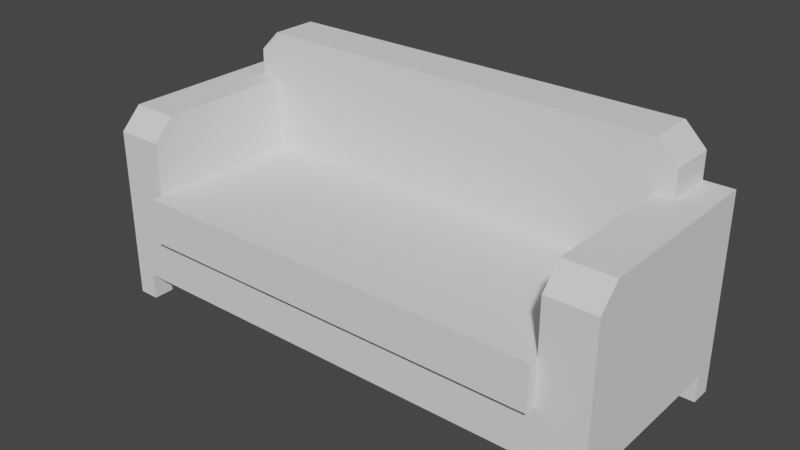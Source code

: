 # Source: lounge_sofa.blend  (saved by Blender 2.91.10; exported with 4.5.12 LTS)
import bpy
from mathutils import Matrix  # noqa: F401  (used for matrix-valued properties, if any)

bpy.ops.wm.read_factory_settings(use_empty=True)
scene = bpy.context.scene
scene.name = 'Scene'

# ---- world
world_world = bpy.data.worlds.new('World'); scene.world = world_world
world_world.use_nodes = True; world_world.node_tree.nodes.clear()
_N = world_world.node_tree.nodes; _L = world_world.node_tree.links
n0 = _N.new('ShaderNodeOutputWorld'); n0.name = 'World Output'; n0.location = (300, 300)
n1 = _N.new('ShaderNodeBackground'); n1.name = 'Background'; n1.location = (10, 300)
n1.inputs[0].default_value = (0.05088, 0.05088, 0.05088, 1.0)
_L.new(n1.outputs[0], n0.inputs[0])
n0.is_active_output = True
world_world.color = (0.05088, 0.05088, 0.05088)
world_world.use_sun_shadow = False
world_world.sun_shadow_jitter_overblur = 0.0

# ---- meshes
me_lounge_sofa = bpy.data.meshes.new('lounge_sofa')
me_lounge_sofa.from_pydata([(0.797, -0.368, 0.6747), (0.797, -0.368, 0.4702), (0.797, -0.2862, 0.7564), (0.797, 0.245, 0.4702), (0.797, 0.245, 0.7564), (-0.9096, 0.245, 0.8587), (-0.9096, 0.245, 0.7564), (-0.9096, 0.4293, 0.8587), (-0.9096, 0.4293, 0.7564), (0.8687, 0.245, 0.8587), (0.7869, 0.245, 0.9404), (0.8687, 0.4293, 0.8587), (0.7869, 0.4293, 0.9404), (0.797, -0.2862, 0.7564), (0.797, 0.245, 0.7564), (0.9813, -0.2862, 0.7564), (0.8687, 0.245, 0.7564), (0.8687, 0.4293, 0.7564), (0.9813, 0.4293, 0.7564), (0.9813, -0.368, 0.6747), (0.797, -0.368, 0.6747), (0.9813, -0.2862, 0.7564), (0.797, -0.2862, 0.7564), (-0.8278, 0.245, 0.9404), (-0.8278, 0.4293, 0.9404), (0.7869, 0.245, 0.9404), (0.7869, 0.4293, 0.9404), (0.9813, -0.368, 0.1022), (0.9813, -0.368, 0.6747), (0.9813, -0.2862, 0.1022), (0.9813, -0.2862, 0.7564), (0.9813, 0.3475, 0.1022), (0.9813, 0.4293, 0.7564), (0.9813, 0.4293, 0.1022), (-1.022, -0.368, 0.6747), (-1.022, -0.368, 0.1022), (-1.022, -0.2862, 0.7564), (-1.022, -0.2862, 0.1022), (-1.022, 0.4293, 0.7564), (-1.022, 0.3475, 0.1022), (-1.022, 0.4293, 0.1022), (-1.022, 0.4293, 0.1022), (-0.9404, 0.4293, 0.1022), (-1.022, 0.4293, 0.7564), (0.8995, 0.4293, 0.1022), (-0.9096, 0.4293, 0.7564), (0.9813, 0.4293, 0.7564), (0.9813, 0.4293, 0.1022), (0.8687, 0.4293, 0.7564), (-0.9096, 0.4293, 0.8587), (0.8687, 0.4293, 0.8587), (-0.8278, 0.4293, 0.9404), (0.7869, 0.4293, 0.9404), (-0.9404, 0.4293, 0.1022), (-0.9404, 0.3475, 0.1022), (0.8995, 0.4293, 0.1022), (0.8995, -0.2862, 0.1022), (0.8995, 0.3475, 0.1022), (0.9813, -0.2862, 0.1022), (0.9813, 0.3475, 0.1022), (0.8995, -0.368, 0.1022), (-0.9404, -0.368, 0.1022), (-0.9404, -0.2862, 0.1022), (-1.022, 0.3475, 0.1022), (-1.022, -0.2862, 0.1022), (-0.8379, -0.4089, 0.4702), (-0.8379, -0.368, 0.4702), (0.797, -0.4089, 0.4702), (-0.8379, 0.245, 0.4702), (0.797, 0.245, 0.4702), (0.797, -0.368, 0.4702), (0.797, -0.4089, 0.2961), (-0.8379, -0.4089, 0.2961), (0.797, -0.4089, 0.4702), (-0.8379, -0.4089, 0.4702), (-0.8379, -0.368, 0.2961), (-0.8379, -0.4089, 0.2961), (0.797, -0.368, 0.2961), (0.797, -0.4089, 0.2961), (0.797, -0.4089, 0.2961), (0.797, -0.4089, 0.4702), (0.797, -0.368, 0.2961), (0.797, -0.368, 0.4702), (-0.8379, -0.4089, 0.4702), (-0.8379, -0.4089, 0.2961), (-0.8379, -0.368, 0.4702), (-0.8379, -0.368, 0.2961), (0.9813, -0.368, 0.1022), (0.8995, -0.368, 0.1022), (0.9813, -0.368, 0.6747), (0.797, -0.368, 0.2961), (0.797, -0.368, 0.4702), (0.797, -0.368, 0.6747), (-0.8379, -0.368, 0.2961), (-1.022, -0.368, 0.1022), (-0.9404, -0.368, 0.1022), (-1.022, -0.368, 0.6747), (-0.8379, -0.368, 0.4702), (-0.8379, -0.368, 0.6747), (-1.022, -0.2862, 0.7564), (-1.022, 0.4293, 0.7564), (-0.8379, -0.2862, 0.7564), (-0.9096, 0.245, 0.7564), (-0.8379, 0.245, 0.7564), (-0.9096, 0.4293, 0.7564), (-0.8379, -0.368, 0.6747), (-1.022, -0.368, 0.6747), (-0.8379, -0.2862, 0.7564), (-1.022, -0.2862, 0.7564), (-0.8379, -0.368, 0.4702), (-0.8379, -0.368, 0.6747), (-0.8379, 0.245, 0.4702), (-0.8379, -0.2862, 0.7564), (-0.8379, 0.245, 0.7564), (-0.8278, 0.245, 0.9404), (-0.9096, 0.245, 0.8587), (-0.8278, 0.4293, 0.9404), (-0.9096, 0.4293, 0.8587), (0.8687, 0.245, 0.7564), (0.797, 0.245, 0.7564), (0.8687, 0.245, 0.8587), (-0.8379, 0.245, 0.7564), (-0.9096, 0.245, 0.7564), (-0.9096, 0.245, 0.8587), (0.7869, 0.245, 0.9404), (-0.8278, 0.245, 0.9404), (-0.8379, 0.245, 0.4702), (0.797, 0.245, 0.4702), (0.8687, 0.245, 0.7564), (0.8687, 0.245, 0.8587), (0.8687, 0.4293, 0.7564), (0.8687, 0.4293, 0.8587), (0.9813, -0.368, 0.1022), (0.9813, -0.2862, 0.1022), (0.9813, 0.3475, 0.1022), (0.9813, 0.4293, 0.1022), (-1.022, -0.368, 0.1022), (-1.022, -0.2862, 0.1022), (-1.022, 0.3475, 0.1022), (-1.022, 0.4293, 0.1022), (-1.022, 0.4293, 0.1022), (-0.9404, 0.4293, 0.1022), (0.8995, 0.4293, 0.1022), (0.9813, 0.4293, 0.1022), (0.9813, -0.368, 0.1022), (0.8995, -0.368, 0.1022), (-1.022, -0.368, 0.1022), (-0.9404, -0.368, 0.1022), (0.8995, 0.4293, 1.845e-16), (0.8995, 0.3475, 1.845e-16), (0.9813, 0.4293, 1.845e-16), (0.9813, 0.3475, 1.845e-16), (0.8995, 0.4293, 1.845e-16), (0.9813, 0.4293, 1.845e-16), (0.9813, 0.3475, 1.845e-16), (0.9813, 0.4293, 1.845e-16), (0.9813, 0.3475, 1.845e-16), (0.8995, 0.3475, 1.845e-16), (0.9813, 0.3475, 0.1022), (0.8995, 0.3475, 0.1022), (0.8995, 0.3475, 0.1022), (0.8995, 0.3475, 1.845e-16), (0.8995, 0.4293, 0.1022), (0.8995, 0.4293, 1.845e-16), (0.9813, -0.368, 0.0), (0.8995, -0.368, 0.0), (-0.9404, 0.3475, 1.845e-16), (-1.022, 0.3475, 1.845e-16), (-0.9404, 0.3475, 0.1022), (-1.022, 0.3475, 0.1022), (-1.022, 0.3475, 1.845e-16), (-1.022, 0.4293, 1.845e-16), (-1.022, -0.2862, 0.0), (-1.022, -0.368, 0.0), (-0.9404, -0.2862, 0.0), (-0.9404, -0.368, 0.0), (0.8995, -0.368, 0.1022), (0.8995, -0.368, 0.0), (0.8995, -0.2862, 0.1022), (0.8995, -0.2862, 0.0), (-1.022, -0.368, 0.0), (-1.022, -0.2862, 0.0), (0.8995, -0.2862, 0.0), (0.9813, -0.2862, 0.0), (0.8995, -0.2862, 0.1022), (0.9813, -0.2862, 0.1022), (-1.022, -0.2862, 0.0), (-0.9404, -0.2862, 0.0), (-1.022, -0.2862, 0.1022), (-0.9404, -0.2862, 0.1022), (-0.9404, -0.368, 0.0), (-0.9404, -0.368, 0.1022), (-0.9404, -0.2862, 0.0), (-0.9404, -0.2862, 0.1022), (0.9813, -0.368, 0.0), (0.9813, -0.2862, 0.0), (0.8995, -0.2862, 0.0), (0.8995, -0.368, 0.0), (0.9813, -0.2862, 0.0), (0.9813, -0.368, 0.0), (-1.022, 0.4293, 1.845e-16), (-0.9404, 0.4293, 1.845e-16), (-0.9404, 0.3475, 1.845e-16), (-0.9404, 0.3475, 0.1022), (-0.9404, 0.4293, 1.845e-16), (-0.9404, 0.4293, 0.1022), (-1.022, 0.4293, 1.845e-16), (-1.022, 0.3475, 1.845e-16), (-0.9404, 0.4293, 1.845e-16), (-0.9404, 0.3475, 1.845e-16), (-0.9404, -0.368, 0.0), (-1.022, -0.368, 0.0)], [], [(2, 1, 0), (1, 2, 3), (3, 2, 4), (7, 6, 5), (6, 7, 8), (11, 10, 9), (10, 11, 12), (15, 14, 13), (14, 15, 16), (16, 15, 17), (17, 15, 18), (21, 20, 19), (20, 21, 22), (25, 24, 23), (24, 25, 26), (29, 28, 27), (28, 29, 30), (30, 29, 31), (30, 31, 32), (32, 31, 33), (36, 35, 34), (35, 36, 37), (37, 36, 38), (37, 38, 39), (39, 38, 40), (43, 42, 41), (42, 43, 44), (44, 43, 45), (46, 44, 45), (44, 46, 47), (46, 45, 48), (49, 48, 45), (48, 49, 50), (50, 49, 51), (50, 51, 52), (55, 54, 53), (54, 55, 56), (56, 55, 57), (56, 57, 58), (58, 57, 59), (60, 54, 56), (61, 54, 60), (62, 54, 61), (62, 63, 54), (63, 62, 64), (67, 66, 65), (66, 67, 68), (68, 67, 69), (69, 67, 70), (73, 72, 71), (72, 73, 74), (77, 76, 75), (76, 77, 78), (81, 80, 79), (80, 81, 82), (85, 84, 83), (84, 85, 86), (89, 88, 87), (88, 89, 90), (90, 89, 91), (91, 89, 92), (93, 88, 90), (94, 88, 93), (88, 94, 95), (94, 93, 96), (96, 93, 97), (96, 97, 98), (101, 100, 99), (100, 101, 102), (102, 101, 103), (104, 100, 102), (107, 106, 105), (106, 107, 108), (111, 110, 109), (110, 111, 112), (112, 111, 113), (116, 115, 114), (115, 116, 117), (120, 119, 118), (119, 120, 121), (121, 120, 122), (122, 120, 123), (123, 120, 124), (123, 124, 125), (126, 119, 121), (119, 126, 127), (130, 129, 128), (129, 130, 131), (150, 149, 148), (149, 150, 151), (142, 153, 152), (153, 142, 143), (155, 134, 154), (134, 155, 135), (158, 157, 156), (157, 158, 159), (162, 161, 160), (161, 162, 163), (144, 165, 164), (165, 144, 145), (168, 167, 166), (167, 168, 169), (139, 170, 138), (170, 139, 171), (174, 173, 172), (173, 174, 175), (178, 177, 176), (177, 178, 179), (137, 180, 136), (180, 137, 181), (184, 183, 182), (183, 184, 185), (188, 187, 186), (187, 188, 189), (192, 191, 190), (191, 192, 193), (195, 132, 194), (132, 195, 133), (198, 197, 196), (197, 198, 199), (140, 201, 200), (201, 140, 141), (204, 203, 202), (203, 204, 205), (208, 207, 206), (207, 208, 209), (147, 211, 210), (211, 147, 146)])
me_lounge_sofa.polygons.foreach_set('use_smooth', [0, 0, 0, 0, 0, 0, 0, 0, 0, 0, 0, 1, 1, 0, 0, 0, 0, 0, 0, 0, 0, 0, 0, 0, 0, 0, 0, 0, 0, 0, 1, 0, 0, 0, 0, 0, 0, 1, 0, 0, 0, 0, 1, 0, 0, 0, 0, 0, 1, 0, 0, 0, 0, 0, 0, 0, 0, 0, 0, 0, 0, 0, 0, 1, 0, 0, 0, 0, 0, 0, 0, 0, 0, 0, 0, 0, 0, 0, 0, 0, 0, 0, 0, 0, 0, 0, 0, 0, 0, 0, 0, 0, 0, 0, 0, 0, 0, 0, 0, 0, 0, 0, 0, 0, 0, 0, 0, 0, 0, 0, 0, 0, 0, 0, 0, 0, 0, 0, 0, 0, 0, 0, 0, 0, 0, 0, 0, 0])
_uv = me_lounge_sofa.uv_layers.new(name='UVMap')
_uv.uv.foreach_set('vector', [-2.362, 14.57, -0.7874, 9.055, -0.7874, 12.99, -0.7874, 9.055, -2.362, 14.57, -12.59, 9.055, -12.59, 9.055, -2.362, 14.57, -12.59, 14.57, -16.14, 16.54, -12.59, 14.57, -12.59, 16.54, -12.59, 14.57, -16.14, 16.54, -16.14, 14.57, 16.14, -14.06, 12.59, -11.83, 12.59, -14.06, 12.59, -11.83, 16.14, -14.06, 16.14, -11.83, 38.58, 2.362, 35.03, 12.59, 35.03, 2.362, 35.03, 12.59, 38.58, 2.362, 36.41, 12.59, 36.41, 12.59, 38.58, 2.362, 36.41, 16.14, 36.41, 16.14, 38.58, 2.362, 38.58, 16.14, 38.58, 11.97, 35.03, 9.744, 38.58, 9.744, 35.03, 9.744, 38.58, 11.97, 35.03, 11.97, 34.84, 12.59, 3.744, 16.14, 3.744, 12.59, 3.744, 16.14, 34.84, 12.59, 34.84, 16.14, 2.362, 1.969, 0.7874, 12.99, 0.7874, 1.969, 0.7874, 12.99, 2.362, 1.969, 2.362, 14.57, 2.362, 14.57, 2.362, 1.969, 14.57, 1.969, 2.362, 14.57, 14.57, 1.969, 16.14, 14.57, 16.14, 14.57, 14.57, 1.969, 16.14, 1.969, -2.362, 14.57, -0.7874, 1.969, -0.7874, 12.99, -0.7874, 1.969, -2.362, 14.57, -2.362, 1.969, -2.362, 1.969, -2.362, 14.57, -16.14, 14.57, -2.362, 1.969, -16.14, 14.57, -14.57, 1.969, -14.57, 1.969, -16.14, 14.57, -16.14, 1.969, -2.346e-15, 14.57, -1.575, 1.969, -3.787e-14, 1.969, -1.575, 1.969, -2.346e-15, 14.57, -37.01, 1.969, -37.01, 1.969, -2.346e-15, 14.57, -2.169, 14.57, -38.58, 14.57, -37.01, 1.969, -2.169, 14.57, -37.01, 1.969, -38.58, 14.57, -38.58, 1.969, -38.58, 14.57, -2.169, 14.57, -36.41, 14.57, -2.169, 16.54, -36.41, 14.57, -2.169, 14.57, -36.41, 14.57, -2.169, 16.54, -36.41, 16.54, -36.41, 16.54, -2.169, 16.54, -3.744, 18.11, -36.41, 16.54, -3.744, 18.11, -34.84, 18.11, -37.01, 16.14, -1.575, 14.57, -1.575, 16.14, -1.575, 14.57, -37.01, 16.14, -37.01, 2.362, -37.01, 2.362, -37.01, 16.14, -37.01, 14.57, -37.01, 2.362, -37.01, 14.57, -38.58, 2.362, -38.58, 2.362, -37.01, 14.57, -38.58, 14.57, -37.01, 0.7874, -1.575, 14.57, -37.01, 2.362, -1.575, 0.7874, -1.575, 14.57, -37.01, 0.7874, -1.575, 2.362, -1.575, 14.57, -1.575, 0.7874, -1.575, 2.362, -3.554e-14, 14.57, -1.575, 14.57, -3.554e-14, 14.57, -1.575, 2.362, -1.196e-17, 2.362, 35.03, 0.0, 3.55, 0.7874, 3.55, 0.0, 3.55, 0.7874, 35.03, 0.0, 3.55, 12.59, 3.55, 12.59, 35.03, 0.0, 35.03, 12.59, 35.03, 12.59, 35.03, 0.0, 35.03, 0.7874, 35.03, 9.055, 3.55, 5.701, 35.03, 5.701, 3.55, 5.701, 35.03, 9.055, 3.55, 9.055, -35.03, 0.7874, -3.55, 0.0, -3.55, 0.7874, -3.55, 0.0, -35.03, 0.7874, -35.03, 0.0, 0.7874, 5.701, 0.0, 9.055, 0.0, 5.701, 0.0, 9.055, 0.7874, 5.701, 0.7874, 9.055, -0.7874, 9.055, 0.0, 5.701, 0.0, 9.055, 0.0, 5.701, -0.7874, 9.055, -0.7874, 5.701, 38.58, 12.99, 37.01, 1.969, 38.58, 1.969, 37.01, 1.969, 38.58, 12.99, 35.03, 5.701, 35.03, 5.701, 38.58, 12.99, 35.03, 9.055, 35.03, 9.055, 38.58, 12.99, 35.03, 12.99, 3.55, 5.701, 37.01, 1.969, 35.03, 5.701, 0.0, 1.969, 37.01, 1.969, 3.55, 5.701, 37.01, 1.969, 0.0, 1.969, 1.575, 1.969, 0.0, 1.969, 3.55, 5.701, 0.0, 12.99, 0.0, 12.99, 3.55, 5.701, 3.55, 9.055, 0.0, 12.99, 3.55, 9.055, 3.55, 12.99, 3.55, 2.362, -9.596e-15, 16.14, -9.596e-15, 2.362, -9.596e-15, 16.14, 3.55, 2.362, 2.169, 12.59, 2.169, 12.59, 3.55, 2.362, 3.55, 12.59, 2.169, 16.14, -9.596e-15, 16.14, 2.169, 12.59, 3.55, 11.97, 0.0, 9.744, 3.55, 9.744, 0.0, 9.744, 3.55, 11.97, 0.0, 11.97, 12.59, 9.055, 0.7874, 12.99, 0.7874, 9.055, 0.7874, 12.99, 12.59, 9.055, 2.362, 14.57, 2.362, 14.57, 12.59, 9.055, 12.59, 14.57, -16.14, 15.45, -12.59, 13.23, -12.59, 15.45, -12.59, 13.23, -16.14, 15.45, -16.14, 13.23, 36.41, 16.54, 35.03, 14.57, 36.41, 14.57, 35.03, 14.57, 36.41, 16.54, 3.55, 14.57, 3.55, 14.57, 36.41, 16.54, 2.169, 14.57, 2.169, 14.57, 36.41, 16.54, 2.169, 16.54, 2.169, 16.54, 36.41, 16.54, 34.84, 18.11, 2.169, 16.54, 34.84, 18.11, 3.744, 18.11, 3.55, 9.055, 35.03, 14.57, 3.55, 14.57, 35.03, 14.57, 3.55, 9.055, 35.03, 9.055, 16.14, 14.57, 12.59, 16.54, 12.59, 14.57, 12.59, 16.54, 16.14, 14.57, 16.14, 16.54, -38.58, 16.14, -37.01, 14.57, -37.01, 16.14, -37.01, 14.57, -38.58, 16.14, -38.58, 14.57, -37.01, 1.969, -38.58, 0.0, -37.01, 0.0, -38.58, 0.0, -37.01, 1.969, -38.58, 1.969, 16.14, 0.0, 14.57, 1.969, 14.57, 0.0, 14.57, 1.969, 16.14, 0.0, 16.14, 1.969, 38.58, 1.969, 37.01, 0.0, 38.58, 0.0, 37.01, 0.0, 38.58, 1.969, 37.01, 1.969, -16.14, 1.969, -14.57, 0.0, -14.57, 1.969, -14.57, 0.0, -16.14, 1.969, -16.14, 0.0, 38.58, 1.969, 37.01, 0.0, 38.58, 0.0, 37.01, 0.0, 38.58, 1.969, 37.01, 1.969, 1.575, 1.969, 3.553e-14, 0.0, 1.575, 0.0, 3.553e-14, 0.0, 1.575, 1.969, 3.553e-14, 1.969, -16.14, 1.969, -14.57, 0.0, -14.57, 1.969, -14.57, 0.0, -16.14, 1.969, -16.14, 0.0, -1.575, 2.362, 0.0, 0.7874, 0.0, 2.362, 0.0, 0.7874, -1.575, 2.362, -1.575, 0.7874, -2.362, 1.969, -0.7874, 0.0, -0.7874, 1.969, -0.7874, 0.0, -2.362, 1.969, -2.362, 0.0, -2.362, 1.969, -0.7874, 0.0, -0.7874, 1.969, -0.7874, 0.0, -2.362, 1.969, -2.362, 0.0, -37.01, 1.969, -38.58, 0.0, -37.01, 0.0, -38.58, 0.0, -37.01, 1.969, -38.58, 1.969, 0.0, 1.969, -1.575, 0.0, 0.0, 0.0, -1.575, 0.0, 0.0, 1.969, -1.575, 1.969, 2.362, 0.0, 0.7874, 1.969, 0.7874, 0.0, 0.7874, 1.969, 2.362, 0.0, 2.362, 1.969, 2.362, 0.0, 0.7874, 1.969, 0.7874, 0.0, 0.7874, 1.969, 2.362, 0.0, 2.362, 1.969, -38.58, 2.362, -37.01, 0.7874, -37.01, 2.362, -37.01, 0.7874, -38.58, 2.362, -38.58, 0.7874, -3.787e-14, 1.969, -1.575, 0.0, -3.553e-14, 0.0, -1.575, 0.0, -3.787e-14, 1.969, -1.575, 1.969, 16.14, 0.0, 14.57, 1.969, 14.57, 0.0, 14.57, 1.969, 16.14, 0.0, 16.14, 1.969, -1.575, 16.14, -3.553e-14, 14.57, -3.553e-14, 16.14, -3.553e-14, 14.57, -1.575, 16.14, -1.575, 14.57, 1.575, 1.969, 0.0, 0.0, 1.575, 0.0, 0.0, 0.0, 1.575, 1.969, 0.0, 1.969])
me_lounge_sofa.use_remesh_fix_poles = True
me_lounge_sofa.use_remesh_preserve_attributes = False
me_lounge_sofa.use_mirror_vertex_groups = False
me_lounge_sofa.update()
me_lounge_sofa.normals_split_custom_set([tuple(v) for v in zip(*[iter([-1.0, 0.0, 0.0, -1.0, 0.0, 0.0, -1.0, 0.0, 0.0, -1.0, 0.0, 0.0, -1.0, 0.0, 0.0, -1.0, 0.0, 0.0, -1.0, 0.0, 0.0, -1.0, 0.0, 0.0, -1.0, 0.0, 0.0, -1.0, 0.0, 0.0, -1.0, 0.0, 0.0, -1.0, 0.0, 0.0, -1.0, 0.0, 0.0, -1.0, 0.0, 0.0, -1.0, 0.0, 0.0, 0.7071, 0.0, 0.7071, 0.7071, 0.0, 0.7071, 0.7071, 0.0, 0.7071, 0.7071, 0.0, 0.7071, 0.7071, 0.0, 0.7071, 0.7071, 0.0, 0.7071, 0.0, 0.0, 1.0, 0.0, 0.0, 1.0, 0.0, 0.0, 1.0, 0.0, 0.0, 1.0, 0.0, 0.0, 1.0, 0.0, 0.0, 1.0, 0.0, 0.0, 1.0, 0.0, 0.0, 1.0, 0.0, 0.0, 1.0, 0.0, 0.0, 1.0, 0.0, 0.0, 1.0, 0.0, 0.0, 1.0, 0.0, -0.7071, 0.7071, 0.0, -0.7071, 0.7071, 0.0, -0.7071, 0.7071, 0.0, -0.7071, 0.7071, 0.0, -0.7071, 0.7071, 0.0, -0.7071, 0.7071, 0.0, 0.0, 1.0, 0.0, 0.0, 1.0, 0.0, 0.0, 1.0, 0.0, 0.0, 1.0, 0.0, 0.0, 1.0, 0.0, 0.0, 1.0, 1.0, 0.0, 0.0, 1.0, 0.0, 0.0, 1.0, 0.0, 0.0, 1.0, -2.228e-06, 0.0, 1.0, -2.228e-06, 0.0, 1.0, -2.228e-06, 0.0, 1.0, 0.0, 0.0, 1.0, 0.0, 0.0, 1.0, 0.0, 0.0, 1.0, 0.0, 0.0, 1.0, 0.0, 0.0, 1.0, 0.0, 0.0, 1.0, 0.0, 0.0, 1.0, 0.0, 0.0, 1.0, 0.0, 0.0, -1.0, 0.0, 0.0, -1.0, 0.0, 0.0, -1.0, 0.0, 0.0, -1.0, 0.0, 0.0, -1.0, 0.0, 0.0, -1.0, 0.0, 0.0, -1.0, 0.0, 0.0, -1.0, 0.0, 0.0, -1.0, 0.0, 0.0, -1.0, 0.0, 0.0, -1.0, 0.0, 0.0, -1.0, 0.0, 0.0, -1.0, 0.0, 0.0, -1.0, 0.0, 0.0, -1.0, 0.0, 0.0, 0.0, 1.0, 0.0, 0.0, 1.0, 0.0, 0.0, 1.0, 0.0, 0.0, 1.0, 9.903e-08, 0.0, 1.0, 9.903e-08, 0.0, 1.0, 9.903e-08, 0.0, 1.0, -1.719e-06, 0.0, 1.0, -1.719e-06, 0.0, 1.0, -1.719e-06, 0.0, 1.0, 9.637e-08, 0.0, 1.0, 9.637e-08, 0.0, 1.0, 9.637e-08, 0.0, 1.0, 0.0, 0.0, 1.0, 0.0, 0.0, 1.0, 0.0, 4.797e-05, -1.0, -4.371e-08, -4.767e-05, -1.0, -4.371e-08, -4.797e-05, -1.0, -4.371e-08, 0.0, 1.0, 0.0, 0.0, 1.0, 0.0, 0.0, 1.0, 0.0, 0.0, 1.0, 0.0, 0.0, 1.0, 0.0, 0.0, 1.0, 0.0, 0.0, 1.0, 5.123e-08, 0.0, 1.0, 5.123e-08, 0.0, 1.0, 5.123e-08, 0.0, 1.0, 0.0, 0.0, 1.0, 0.0, 0.0, 1.0, 0.0, 0.0, 0.0, -1.0, 0.0, 0.0, -1.0, 0.0, 0.0, -1.0, 0.0, 0.0, -1.0, 0.0, 0.0, -1.0, 0.0, 0.0, -1.0, -4.371e-08, -4.797e-05, 1.0, -4.371e-08, 4.767e-05, 1.0, -4.371e-08, 4.797e-05, 1.0, 0.0, 0.0, -1.0, 0.0, 0.0, -1.0, 0.0, 0.0, -1.0, 0.0, 0.0, -1.0, 0.0, 0.0, -1.0, 0.0, 0.0, -1.0, 9.903e-08, 0.0, -1.0, 9.903e-08, 0.0, -1.0, 9.903e-08, 0.0, -1.0, 0.0, 0.0, -1.0, 0.0, 0.0, -1.0, 0.0, 0.0, -1.0, 1.0, -2.291e-09, -4.777e-05, 1.0, 2.291e-09, 4.777e-05, 1.0, -2.291e-09, -4.777e-05, 0.0, 0.0, -1.0, 0.0, 0.0, -1.0, 0.0, 0.0, -1.0, 0.0, 0.0, -1.0, 0.0, 0.0, -1.0, 0.0, 0.0, -1.0, 0.0, 0.0, 1.0, 0.0, 0.0, 1.0, 0.0, 0.0, 1.0, 0.0, 0.0, 1.0, 0.0, 0.0, 1.0, 0.0, 0.0, 1.0, 0.0, 0.0, 1.0, 0.0, 0.0, 1.0, 0.0, 0.0, 1.0, -4.371e-08, 4.767e-05, 1.0, -4.371e-08, -4.797e-05, 1.0, -4.371e-08, -4.797e-05, 1.0, 0.0, -1.0, 0.0, 0.0, -1.0, 0.0, 0.0, -1.0, 0.0, 0.0, -1.0, 0.0, 0.0, -1.0, 0.0, 0.0, -1.0, 0.0, 0.0, 0.0, -1.0, 0.0, 0.0, -1.0, 0.0, 0.0, -1.0, 0.0, 0.0, -1.0, 0.0, 0.0, -1.0, 0.0, 0.0, -1.0, 1.0, 0.0, 0.0, 1.0, 0.0, 0.0, 1.0, 0.0, 0.0, 1.0, 0.0, 0.0, 1.0, 0.0, 0.0, 1.0, 0.0, 0.0, -1.0, 0.0, 0.0, -1.0, 0.0, 0.0, -1.0, 0.0, 0.0, -1.0, 0.0, 0.0, -1.0, 0.0, 0.0, -1.0, 0.0, 0.0, 0.0, -1.0, 0.0, 0.0, -1.0, 0.0, 0.0, -1.0, 0.0, 0.0, -1.0, 0.0, 0.0, -1.0, 0.0, 0.0, -1.0, 0.0, 0.0, -1.0, 0.0, 0.0, -1.0, 0.0, 0.0, -1.0, 0.0, 0.0, -1.0, 0.0, 0.0, -1.0, 0.0, 0.0, -1.0, 0.0, 0.0, -1.0, -2.351e-07, 0.0, -1.0, -2.351e-07, 0.0, -1.0, -2.351e-07, 0.0, -1.0, 0.0, 0.0, -1.0, 0.0, 0.0, -1.0, 0.0, 4.797e-05, 1.0, 4.371e-08, -4.767e-05, 1.0, 4.371e-08, -4.797e-05, 1.0, 4.371e-08, 0.0, -1.0, 0.0, 0.0, -1.0, 0.0, 0.0, -1.0, 0.0, 0.0, -1.0, 0.0, 0.0, -1.0, 0.0, 0.0, -1.0, 0.0, 0.0, -1.0, 0.0, 0.0, -1.0, 0.0, 0.0, -1.0, 0.0, 0.0, 0.0, 1.0, 0.0, 0.0, 1.0, 0.0, 0.0, 1.0, 0.0, 0.0, 1.0, 0.0, 0.0, 1.0, 0.0, 0.0, 1.0, 0.0, 0.0, 1.0, 0.0, 0.0, 1.0, 0.0, 0.0, 1.0, 0.0, 0.0, 1.0, 0.0, 0.0, 1.0, 0.0, 0.0, 1.0, 0.0, -0.7071, 0.7071, 0.0, -0.7071, 0.7071, 0.0, -0.7071, 0.7071, 0.0, -0.7071, 0.7071, 0.0, -0.7071, 0.7071, 0.0, -0.7071, 0.7071, 1.0, 0.0, 0.0, 1.0, 0.0, 0.0, 1.0, 0.0, 0.0, 1.0, 0.0, 0.0, 1.0, 0.0, 0.0, 1.0, 0.0, 0.0, 1.0, 0.0, 0.0, 1.0, 0.0, 0.0, 1.0, 0.0, 0.0, -0.7071, 0.0, 0.7071, -0.7071, 0.0, 0.7071, -0.7071, 0.0, 0.7071, -0.7071, 0.0, 0.7071, -0.7071, 0.0, 0.7071, -0.7071, 0.0, 0.7071, 0.0, -1.0, 0.0, 0.0, -1.0, 0.0, 0.0, -1.0, 0.0, 0.0, -1.0, -3.567e-07, 0.0, -1.0, -3.567e-07, 0.0, -1.0, -3.567e-07, 0.0, -1.0, 0.0, 0.0, -1.0, 0.0, 0.0, -1.0, 0.0, 0.0, -1.0, 0.0, 0.0, -1.0, 0.0, 0.0, -1.0, 0.0, 0.0, -1.0, 0.0, 0.0, -1.0, 0.0, 0.0, -1.0, 0.0, 0.0, -1.0, 0.0, 0.0, -1.0, 0.0, 0.0, -1.0, 0.0, 0.0, -1.0, 0.0, 0.0, -1.0, 0.0, 0.0, -1.0, 0.0, 0.0, -1.0, 0.0, 0.0, -1.0, 0.0, 0.0, -1.0, 0.0, 1.0, 0.0, 0.0, 1.0, 0.0, 0.0, 1.0, 0.0, 0.0, 1.0, 0.0, 0.0, 1.0, 0.0, 0.0, 1.0, 0.0, 0.0, 0.0, 0.0, -1.0, 0.0, 0.0, -1.0, 0.0, 0.0, -1.0, 0.0, 0.0, -1.0, 0.0, 0.0, -1.0, 0.0, 0.0, -1.0, 0.0, 1.0, 0.0, 0.0, 1.0, 0.0, 0.0, 1.0, 0.0, 0.0, 1.0, 0.0, 0.0, 1.0, 0.0, 0.0, 1.0, 0.0, 1.0, 0.0, 0.0, 1.0, 0.0, 0.0, 1.0, 0.0, 0.0, 1.0, 0.0, 0.0, 1.0, 0.0, 0.0, 1.0, 0.0, 0.0, 0.0, -1.0, 0.0, 0.0, -1.0, 0.0, 0.0, -1.0, 0.0, 0.0, -1.0, 0.0, 0.0, -1.0, 0.0, 0.0, -1.0, 0.0, -1.0, 0.0, 0.0, -1.0, 0.0, 0.0, -1.0, 0.0, 0.0, -1.0, 0.0, 0.0, -1.0, 0.0, 0.0, -1.0, 0.0, 0.0, 0.0, -1.0, 0.0, 0.0, -1.0, 0.0, 0.0, -1.0, 0.0, 0.0, -1.0, 0.0, 0.0, -1.0, 0.0, 0.0, -1.0, 0.0, 0.0, -1.0, 0.0, 0.0, -1.0, 0.0, 0.0, -1.0, 0.0, 0.0, -1.0, 0.0, 0.0, -1.0, 0.0, 0.0, -1.0, 0.0, -1.0, 0.0, 0.0, -1.0, 0.0, 0.0, -1.0, 0.0, 0.0, -1.0, 0.0, 0.0, -1.0, 0.0, 0.0, -1.0, 0.0, 0.0, 0.0, 0.0, -1.0, 0.0, 0.0, -1.0, 0.0, 0.0, -1.0, 0.0, 0.0, -1.0, 0.0, 0.0, -1.0, 0.0, 0.0, -1.0, -1.0, 0.0, 0.0, -1.0, 0.0, 0.0, -1.0, 0.0, 0.0, -1.0, 0.0, 0.0, -1.0, 0.0, 0.0, -1.0, 0.0, 0.0, -1.0, 0.0, 0.0, -1.0, 0.0, 0.0, -1.0, 0.0, 0.0, -1.0, 0.0, 0.0, -1.0, 0.0, 0.0, -1.0, 0.0, 0.0, 0.0, 1.0, 0.0, 0.0, 1.0, 0.0, 0.0, 1.0, 0.0, 0.0, 1.0, 0.0, 0.0, 1.0, 0.0, 0.0, 1.0, 0.0, 0.0, 1.0, 0.0, 0.0, 1.0, 0.0, 0.0, 1.0, 0.0, 0.0, 1.0, 0.0, 0.0, 1.0, 0.0, 0.0, 1.0, 0.0, 1.0, 0.0, 0.0, 1.0, 0.0, 0.0, 1.0, 0.0, 0.0, 1.0, 0.0, 0.0, 1.0, 0.0, 0.0, 1.0, 0.0, 0.0, 1.0, 0.0, 0.0, 1.0, 0.0, 0.0, 1.0, 0.0, 0.0, 1.0, 0.0, 0.0, 1.0, 0.0, 0.0, 1.0, 0.0, 0.0, 0.0, 0.0, -1.0, 0.0, 0.0, -1.0, 0.0, 0.0, -1.0, 0.0, 0.0, -1.0, 0.0, 0.0, -1.0, 0.0, 0.0, -1.0, 0.0, 1.0, 0.0, 0.0, 1.0, 0.0, 0.0, 1.0, 0.0, 0.0, 1.0, 0.0, 0.0, 1.0, 0.0, 0.0, 1.0, 0.0, 1.0, 0.0, 0.0, 1.0, 0.0, 0.0, 1.0, 0.0, 0.0, 1.0, 0.0, 0.0, 1.0, 0.0, 0.0, 1.0, 0.0, 0.0, 0.0, 0.0, -1.0, 0.0, 0.0, -1.0, 0.0, 0.0, -1.0, 0.0, 0.0, -1.0, 0.0, 0.0, -1.0, 0.0, 0.0, -1.0, 0.0, -1.0, 0.0, 0.0, -1.0, 0.0, 0.0, -1.0, 0.0, 0.0, -1.0, 0.0, 0.0, -1.0, 0.0, 0.0, -1.0, 0.0])] * 3)])

# ---- objects
ob_lounge_sofa = bpy.data.objects.new('lounge_sofa', me_lounge_sofa)
ob_collider = bpy.data.objects.new('collider', None)

# ---- transforms, parenting, visibility, modifiers, constraints
ob_lounge_sofa.location = (0.0, 0.0, 0.0)
ob_lounge_sofa.rotation_mode = 'QUATERNION'
ob_lounge_sofa.rotation_quaternion = (1.0, 0.0, 0.0, 0.0)
ob_lounge_sofa.lineart.crease_threshold = 0.0
ob_collider.parent = ob_lounge_sofa
ob_collider.location = (0.0, 0.0, 0.3)
ob_collider.scale = (1.8, 0.7, 0.32)
ob_collider.empty_display_type = 'CUBE'
ob_collider.empty_display_size = 0.5
ob_collider.lineart.crease_threshold = 0.0

# ---- collection membership
scene.collection.objects.link(ob_lounge_sofa)
scene.collection.objects.link(ob_collider)

# ---- scene / render settings (as saved in the file)
scene.frame_start = 1; scene.frame_end = 250; scene.frame_set(1)
scene.render.engine = 'BLENDER_EEVEE_NEXT'
scene.cycles.use_denoising = False
scene.cycles.samples = 128
scene.cycles.sampling_pattern = 'TABULATED_SOBOL'
scene.cycles.use_adaptive_sampling = False
scene.cycles.use_light_tree = False
scene.view_settings.view_transform = 'Filmic'
bpy.context.view_layer.update()

# ---- added for rendering (the .blend has no active camera and no usable light): camera, sun
cam_auto = bpy.data.cameras.new('AutoCamera')
cam_auto.lens = 50.0
cam_auto.sensor_width = 36.0
cam_auto.clip_end = 1000.0
ob_auto_camera = bpy.data.objects.new('AutoCamera', cam_auto)
scene.collection.objects.link(ob_auto_camera)
ob_auto_camera.location = (2.16925, -2.61741, 2.22197)
ob_auto_camera.rotation_euler = (1.09748, -7.21219e-08, 0.694738)
scene.camera = ob_auto_camera
light_auto_sun = bpy.data.lights.new('AutoSun', 'SUN')
light_auto_sun.energy = 3.0
light_auto_sun.angle = 0.0523599
ob_auto_sun = bpy.data.objects.new('AutoSun', light_auto_sun)
scene.collection.objects.link(ob_auto_sun)
ob_auto_sun.rotation_euler = (0.872665, 0.174533, 0.523599)
bpy.context.view_layer.update()
